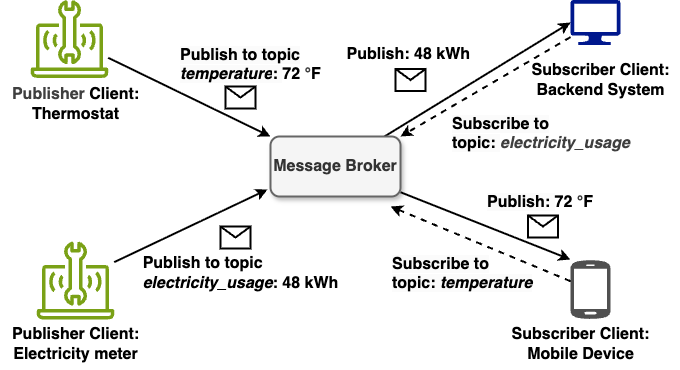

The diagram above was exported from draw.io. Its source (the exported page's mxGraphModel, read from the mxfile embedded in the PNG):
<mxGraphModel dx="1086" dy="490" grid="1" gridSize="10" guides="1" tooltips="1" connect="1" arrows="1" fold="1" page="1" pageScale="1" pageWidth="850" pageHeight="1100" math="0" shadow="0">
  <root>
    <mxCell id="0" />
    <mxCell id="1" parent="0" />
    <mxCell id="16" style="edgeStyle=none;html=1;dashed=1;strokeWidth=2;fontSize=16;" parent="1" source="2" edge="1">
      <mxGeometry relative="1" as="geometry">
        <mxPoint x="540" y="330" as="targetPoint" />
      </mxGeometry>
    </mxCell>
    <mxCell id="2" value="" style="sketch=0;pointerEvents=1;shadow=0;dashed=0;html=1;strokeColor=none;fillColor=#505050;labelPosition=center;verticalLabelPosition=bottom;verticalAlign=top;outlineConnect=0;align=center;shape=mxgraph.office.devices.cell_phone_android_proportional;strokeWidth=2;fontSize=16;" parent="1" vertex="1">
      <mxGeometry x="720" y="383" width="40" height="60" as="geometry" />
    </mxCell>
    <mxCell id="10" style="edgeStyle=none;html=1;entryX=0;entryY=0.5;entryDx=0;entryDy=0;entryPerimeter=0;strokeWidth=2;fontSize=16;" parent="1" source="3" target="4" edge="1">
      <mxGeometry relative="1" as="geometry">
        <mxPoint x="640" y="170" as="targetPoint" />
      </mxGeometry>
    </mxCell>
    <mxCell id="12" style="edgeStyle=none;html=1;entryX=0;entryY=0;entryDx=0;entryDy=0;entryPerimeter=0;strokeWidth=2;fontSize=16;" parent="1" source="3" target="2" edge="1">
      <mxGeometry relative="1" as="geometry" />
    </mxCell>
    <mxCell id="3" value="&lt;font&gt;&lt;b&gt;Message Broker&lt;/b&gt;&lt;/font&gt;" style="rounded=1;whiteSpace=wrap;html=1;shadow=1;fillColor=#f5f5f5;strokeColor=#666666;fontColor=#333333;strokeWidth=2;fontSize=16;" parent="1" vertex="1">
      <mxGeometry x="420" y="260" width="130" height="60" as="geometry" />
    </mxCell>
    <mxCell id="13" style="edgeStyle=none;html=1;entryX=1;entryY=0;entryDx=0;entryDy=0;dashed=1;strokeWidth=2;fontSize=16;" parent="1" source="4" target="3" edge="1">
      <mxGeometry relative="1" as="geometry" />
    </mxCell>
    <mxCell id="4" value="" style="sketch=0;aspect=fixed;pointerEvents=1;shadow=0;dashed=0;html=1;strokeColor=none;labelPosition=center;verticalLabelPosition=bottom;verticalAlign=top;align=center;fillColor=#00188D;shape=mxgraph.azure.computer;strokeWidth=2;fontSize=16;" parent="1" vertex="1">
      <mxGeometry x="720" y="123.5" width="50" height="45" as="geometry" />
    </mxCell>
    <mxCell id="9" style="edgeStyle=none;html=1;entryX=0;entryY=0;entryDx=0;entryDy=0;strokeWidth=2;fontSize=16;" parent="1" source="5" target="3" edge="1">
      <mxGeometry relative="1" as="geometry" />
    </mxCell>
    <mxCell id="5" value="" style="sketch=0;outlineConnect=0;fontColor=#232F3E;gradientColor=none;fillColor=#7AA116;strokeColor=none;dashed=0;verticalLabelPosition=bottom;verticalAlign=top;align=center;html=1;fontSize=16;fontStyle=0;aspect=fixed;pointerEvents=1;shape=mxgraph.aws4.iot_device_tester;strokeWidth=2;" parent="1" vertex="1">
      <mxGeometry x="180" y="123.5" width="78" height="78" as="geometry" />
    </mxCell>
    <mxCell id="6" value="" style="sketch=0;outlineConnect=0;fontColor=#232F3E;gradientColor=none;fillColor=#7AA116;strokeColor=none;dashed=0;verticalLabelPosition=bottom;verticalAlign=top;align=center;html=1;fontSize=16;fontStyle=0;aspect=fixed;pointerEvents=1;shape=mxgraph.aws4.iot_device_tester;strokeWidth=2;" parent="1" vertex="1">
      <mxGeometry x="186" y="365" width="78" height="78" as="geometry" />
    </mxCell>
    <mxCell id="8" style="edgeStyle=none;html=1;entryX=-0.023;entryY=0.883;entryDx=0;entryDy=0;entryPerimeter=0;strokeWidth=2;fontSize=16;" parent="1" source="6" target="3" edge="1">
      <mxGeometry relative="1" as="geometry" />
    </mxCell>
    <mxCell id="17" value="" style="shape=message;html=1;html=1;outlineConnect=0;labelPosition=center;verticalLabelPosition=bottom;align=center;verticalAlign=top;strokeWidth=2;fontSize=16;" parent="1" vertex="1">
      <mxGeometry x="375" y="210" width="30" height="22" as="geometry" />
    </mxCell>
    <mxCell id="20" value="" style="shape=message;html=1;html=1;outlineConnect=0;labelPosition=center;verticalLabelPosition=bottom;align=center;verticalAlign=top;strokeWidth=2;fontSize=16;" parent="1" vertex="1">
      <mxGeometry x="370" y="350" width="30" height="22" as="geometry" />
    </mxCell>
    <mxCell id="21" value="&lt;div style=&quot;text-align: start;&quot;&gt;&lt;b&gt;&lt;span style=&quot;background-color: transparent;&quot;&gt;Publish to topic &lt;br&gt;&lt;i&gt;electricity_usage&lt;/i&gt;:&amp;nbsp;48 &lt;/span&gt;&lt;font face=&quot;sans-serif&quot;&gt;&lt;span style=&quot;text-wrap-mode: wrap; background-color: rgb(255, 255, 255);&quot;&gt;kWh&lt;/span&gt;&lt;/font&gt;&lt;/b&gt;&lt;/div&gt;" style="text;html=1;align=center;verticalAlign=middle;resizable=0;points=[];autosize=1;strokeColor=none;fillColor=none;strokeWidth=2;fontSize=16;" parent="1" vertex="1">
      <mxGeometry x="280" y="372" width="220" height="50" as="geometry" />
    </mxCell>
    <mxCell id="22" value="&lt;b&gt;Publish: 48 kWh&amp;nbsp;&lt;/b&gt;" style="text;html=1;align=center;verticalAlign=middle;resizable=0;points=[];autosize=1;strokeColor=none;fillColor=none;strokeWidth=2;fontSize=16;" parent="1" vertex="1">
      <mxGeometry x="485" y="162.5" width="150" height="30" as="geometry" />
    </mxCell>
    <mxCell id="23" value="&lt;b&gt;&lt;span style=&quot;color: rgb(0, 0, 0); font-family: Helvetica; font-variant-ligatures: normal; font-variant-caps: normal; letter-spacing: normal; orphans: 2; text-align: center; text-indent: 0px; text-transform: none; widows: 2; word-spacing: 0px; -webkit-text-stroke-width: 0px; white-space: nowrap; background-color: rgb(251, 251, 251); text-decoration-thickness: initial; text-decoration-style: initial; text-decoration-color: initial; float: none; display: inline !important;&quot;&gt;Publish to topic&lt;br&gt;&lt;i&gt;temperature&lt;/i&gt;&lt;/span&gt;&lt;span style=&quot;color: rgb(0, 0, 0); font-family: Helvetica; font-style: normal; font-variant-ligatures: normal; font-variant-caps: normal; letter-spacing: normal; orphans: 2; text-align: center; text-indent: 0px; text-transform: none; widows: 2; word-spacing: 0px; -webkit-text-stroke-width: 0px; white-space: nowrap; background-color: rgb(251, 251, 251); text-decoration-thickness: initial; text-decoration-style: initial; text-decoration-color: initial; float: none; display: inline !important;&quot;&gt;:&amp;nbsp;&lt;/span&gt;&lt;span style=&quot;color: rgb(0, 0, 0); text-align: center; text-wrap-mode: nowrap;&quot;&gt;72&amp;nbsp;&lt;/span&gt;&lt;span style=&quot;scrollbar-color: rgb(226, 226, 226) rgb(251, 251, 251); font-family: sans-serif; background-color: rgb(255, 255, 255); color: rgb(32, 33, 34);&quot;&gt;&lt;font style=&quot;color: rgb(63, 63, 63); scrollbar-color: rgb(226, 226, 226) rgb(251, 251, 251);&quot;&gt;°&lt;/font&gt;&lt;/span&gt;&lt;span style=&quot;color: rgb(0, 0, 0); text-align: center; text-wrap-mode: nowrap;&quot;&gt;F&lt;/span&gt;&lt;/b&gt;" style="text;whiteSpace=wrap;html=1;strokeWidth=2;fontSize=16;" parent="1" vertex="1">
      <mxGeometry x="327.5" y="162.5" width="125" height="21" as="geometry" />
    </mxCell>
    <mxCell id="27" value="&lt;span style=&quot;color: rgb(0, 0, 0); font-family: Helvetica; font-variant-ligatures: normal; font-variant-caps: normal; letter-spacing: normal; orphans: 2; text-align: center; text-indent: 0px; text-transform: none; widows: 2; word-spacing: 0px; -webkit-text-stroke-width: 0px; white-space: nowrap; background-color: rgb(251, 251, 251); text-decoration-thickness: initial; text-decoration-style: initial; text-decoration-color: initial; float: none; display: inline !important;&quot;&gt;&lt;b&gt;Subscribe to &lt;br&gt;topic: &lt;i&gt;temperature&lt;/i&gt;&lt;/b&gt;&lt;/span&gt;" style="text;whiteSpace=wrap;html=1;strokeWidth=2;fontSize=16;" parent="1" vertex="1">
      <mxGeometry x="540" y="372" width="125" height="21" as="geometry" />
    </mxCell>
    <mxCell id="30" value="&lt;b&gt;&lt;span style=&quot;color: rgb(0, 0, 0); font-family: Helvetica; font-style: normal; font-variant-ligatures: normal; font-variant-caps: normal; letter-spacing: normal; orphans: 2; text-align: center; text-indent: 0px; text-transform: none; widows: 2; word-spacing: 0px; -webkit-text-stroke-width: 0px; white-space: nowrap; background-color: rgb(251, 251, 251); text-decoration-thickness: initial; text-decoration-style: initial; text-decoration-color: initial; float: none; display: inline !important;&quot;&gt;Publish:&amp;nbsp;&lt;/span&gt;&lt;span style=&quot;color: rgb(0, 0, 0); text-align: center; text-wrap-mode: nowrap;&quot;&gt;72&amp;nbsp;&lt;/span&gt;&lt;span style=&quot;scrollbar-color: rgb(226, 226, 226) rgb(251, 251, 251); font-family: sans-serif; background-color: rgb(255, 255, 255); color: rgb(32, 33, 34);&quot;&gt;&lt;font style=&quot;color: rgb(63, 63, 63); scrollbar-color: rgb(226, 226, 226) rgb(251, 251, 251);&quot;&gt;°&lt;/font&gt;&lt;/span&gt;&lt;span style=&quot;color: rgb(0, 0, 0); text-align: center; text-wrap-mode: nowrap;&quot;&gt;F&lt;/span&gt;&lt;/b&gt;" style="text;whiteSpace=wrap;html=1;strokeWidth=2;fontSize=16;" parent="1" vertex="1">
      <mxGeometry x="635" y="310" width="125" height="21" as="geometry" />
    </mxCell>
    <mxCell id="31" value="&lt;b&gt;&lt;span style=&quot;color: rgb(0, 0, 0); font-family: Helvetica; font-style: normal; font-variant-ligatures: normal; font-variant-caps: normal; letter-spacing: normal; orphans: 2; text-align: center; text-indent: 0px; text-transform: none; widows: 2; word-spacing: 0px; -webkit-text-stroke-width: 0px; white-space: nowrap; background-color: rgb(251, 251, 251); text-decoration-thickness: initial; text-decoration-style: initial; text-decoration-color: initial; float: none; display: inline !important;&quot;&gt;Subscribe to &lt;br&gt;topic:&amp;nbsp;&lt;/span&gt;&lt;/b&gt;&lt;b style=&quot;color: rgb(63, 63, 63); scrollbar-color: rgb(226, 226, 226) rgb(251, 251, 251); text-wrap-mode: nowrap;&quot;&gt;&lt;span style=&quot;color: rgb(63, 63, 63); scrollbar-color: rgb(226, 226, 226) rgb(251, 251, 251); background-color: transparent;&quot;&gt;&lt;i style=&quot;color: rgb(63, 63, 63); scrollbar-color: rgb(226, 226, 226) rgb(251, 251, 251);&quot;&gt;electricity_usage&lt;/i&gt;&lt;/span&gt;&lt;/b&gt;" style="text;whiteSpace=wrap;html=1;strokeWidth=2;fontSize=16;" parent="1" vertex="1">
      <mxGeometry x="600" y="232" width="150" height="38" as="geometry" />
    </mxCell>
    <mxCell id="35" value="" style="shape=message;html=1;html=1;outlineConnect=0;labelPosition=center;verticalLabelPosition=bottom;align=center;verticalAlign=top;strokeWidth=2;fontSize=16;" parent="1" vertex="1">
      <mxGeometry x="545" y="192.5" width="30" height="22" as="geometry" />
    </mxCell>
    <mxCell id="36" value="" style="shape=message;html=1;html=1;outlineConnect=0;labelPosition=center;verticalLabelPosition=bottom;align=center;verticalAlign=top;strokeWidth=2;fontSize=16;" parent="1" vertex="1">
      <mxGeometry x="677.5" y="339" width="30" height="22" as="geometry" />
    </mxCell>
    <mxCell id="39" value="&lt;b&gt;Publisher Client: &lt;br&gt;Electricity meter&lt;/b&gt;" style="text;html=1;align=center;verticalAlign=middle;resizable=0;points=[];autosize=1;strokeColor=none;fillColor=none;fontSize=16;" parent="1" vertex="1">
      <mxGeometry x="150" y="443" width="150" height="50" as="geometry" />
    </mxCell>
    <mxCell id="42" value="&lt;b style=&quot;color: rgb(63, 63, 63); scrollbar-color: rgb(226, 226, 226) rgb(251, 251, 251);&quot;&gt;Publisher&amp;nbsp;&lt;/b&gt;&lt;b&gt;Client: &lt;br&gt;Thermostat&lt;/b&gt;" style="text;html=1;align=center;verticalAlign=middle;resizable=0;points=[];autosize=1;strokeColor=none;fillColor=none;fontSize=16;" parent="1" vertex="1">
      <mxGeometry x="150" y="203" width="150" height="50" as="geometry" />
    </mxCell>
    <mxCell id="43" value="&lt;b&gt;Subscriber Client: &lt;br&gt;Mobile Device&lt;/b&gt;" style="text;html=1;align=center;verticalAlign=middle;resizable=0;points=[];autosize=1;strokeColor=none;fillColor=none;fontSize=16;" parent="1" vertex="1">
      <mxGeometry x="650" y="443" width="160" height="50" as="geometry" />
    </mxCell>
    <mxCell id="44" value="&lt;b&gt;Subscriber Client: &lt;br&gt;Backend System&lt;/b&gt;" style="text;html=1;align=center;verticalAlign=middle;resizable=0;points=[];autosize=1;strokeColor=none;fillColor=none;fontSize=16;" parent="1" vertex="1">
      <mxGeometry x="670" y="178.5" width="160" height="50" as="geometry" />
    </mxCell>
  </root>
</mxGraphModel>